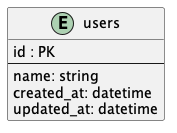

The diagram above was rendered by PlantUML. Its source (embedded in the PNG):
@startuml

entity "users" {
  id : PK
  --
  name: string
  created_at: datetime
  updated_at: datetime
}

@enduml